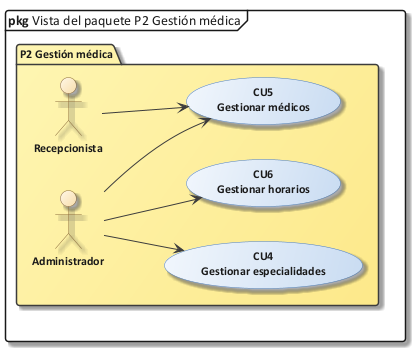

The diagram above was rendered by PlantUML. Its source (embedded in the PNG):
@startuml 27_vista_p2
!include C:/Users/Sergio Estaca Paco/Desktop/HeadSalud/Docs/diagramas/estilo_ea.iuml
skinparam PackageBackgroundColor #FFF6B3/#FDE98A
mainframe **pkg** Vista del paquete P2 Gestión médica
skinparam packageStyle folder
left to right direction
package "P2 Gestión médica" {
  actor "Administrador" as ADM
  actor "Recepcionista" as REC
  usecase "CU4\nGestionar especialidades" as CU4
  usecase "CU5\nGestionar médicos" as CU5
  usecase "CU6\nGestionar horarios" as CU6
  ADM --> CU4
  ADM --> CU5
  REC --> CU5
  ADM --> CU6
}
@enduml